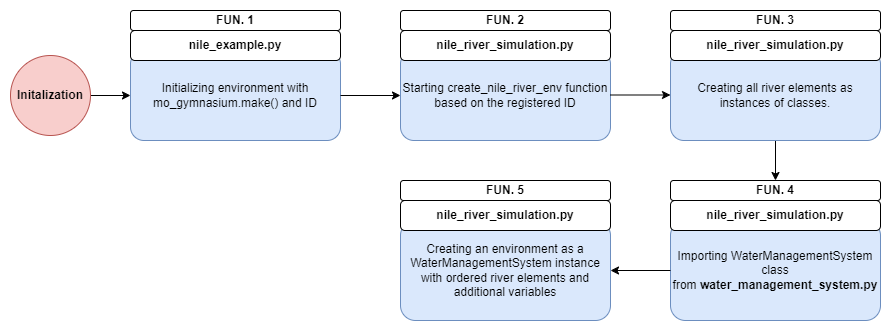

The diagram above was exported from draw.io. Its source (the exported page's mxGraphModel, read from the mxfile embedded in the PNG):
<mxGraphModel dx="2085" dy="614" grid="1" gridSize="10" guides="1" tooltips="1" connect="1" arrows="1" fold="1" page="1" pageScale="1" pageWidth="850" pageHeight="1100" math="0" shadow="0">
  <root>
    <mxCell id="0" />
    <mxCell id="1" parent="0" />
    <mxCell id="7LbzTHRnmI4vPHqcYSSz-1" value="&lt;div style=&quot;&quot;&gt;&lt;span style=&quot;background-color: initial;&quot;&gt;Initializing environment with mo_gymnasium.make() and ID&lt;/span&gt;&lt;/div&gt;" style="rounded=1;whiteSpace=wrap;html=1;align=center;fillColor=#dae8fc;strokeColor=#6c8ebf;" vertex="1" parent="1">
      <mxGeometry x="110" y="140" width="210" height="90" as="geometry" />
    </mxCell>
    <mxCell id="FgAF64JvM0imkm1Iyq5d-1" value="&lt;b&gt;nile_example.py&lt;/b&gt;" style="rounded=1;whiteSpace=wrap;html=1;fontStyle=0" vertex="1" parent="1">
      <mxGeometry x="110" y="120" width="210" height="30" as="geometry" />
    </mxCell>
    <mxCell id="FgAF64JvM0imkm1Iyq5d-2" value="&lt;div style=&quot;&quot;&gt;Starting create_nile_river_env function based on the registered ID&lt;/div&gt;" style="rounded=1;whiteSpace=wrap;html=1;align=center;fillColor=#dae8fc;strokeColor=#6c8ebf;" vertex="1" parent="1">
      <mxGeometry x="380" y="140" width="210" height="90" as="geometry" />
    </mxCell>
    <mxCell id="FgAF64JvM0imkm1Iyq5d-3" value="&lt;b&gt;nile_river_simulation.py&lt;/b&gt;" style="rounded=1;whiteSpace=wrap;html=1;fontStyle=0" vertex="1" parent="1">
      <mxGeometry x="380" y="120" width="210" height="30" as="geometry" />
    </mxCell>
    <mxCell id="WWwFBqu-f7TttukUZs8u-7" style="edgeStyle=orthogonalEdgeStyle;rounded=0;orthogonalLoop=1;jettySize=auto;html=1;entryX=0.5;entryY=0;entryDx=0;entryDy=0;" edge="1" parent="1" source="FgAF64JvM0imkm1Iyq5d-4" target="WWwFBqu-f7TttukUZs8u-4">
      <mxGeometry relative="1" as="geometry" />
    </mxCell>
    <mxCell id="FgAF64JvM0imkm1Iyq5d-4" value="&lt;div style=&quot;&quot;&gt;Creating all river elements as instances of classes.&lt;/div&gt;" style="rounded=1;whiteSpace=wrap;html=1;align=center;fillColor=#dae8fc;strokeColor=#6c8ebf;" vertex="1" parent="1">
      <mxGeometry x="650" y="140" width="210" height="90" as="geometry" />
    </mxCell>
    <mxCell id="FgAF64JvM0imkm1Iyq5d-5" value="&lt;b&gt;nile_river_simulation.py&lt;/b&gt;" style="rounded=1;whiteSpace=wrap;html=1;fontStyle=0" vertex="1" parent="1">
      <mxGeometry x="650" y="120" width="210" height="30" as="geometry" />
    </mxCell>
    <mxCell id="-GgcDjOr_miizDOl3uKF-1" value="&lt;div style=&quot;&quot;&gt;Importing WaterManagementSystem class from&amp;nbsp;&lt;b style=&quot;background-color: initial;&quot;&gt;water_management_system.py&lt;/b&gt;&lt;/div&gt;" style="rounded=1;whiteSpace=wrap;html=1;align=center;fillColor=#dae8fc;strokeColor=#6c8ebf;" vertex="1" parent="1">
      <mxGeometry x="650" y="310" width="210" height="100" as="geometry" />
    </mxCell>
    <mxCell id="-GgcDjOr_miizDOl3uKF-2" value="&lt;b&gt;nile_river_simulation.py&lt;/b&gt;" style="rounded=1;whiteSpace=wrap;html=1;fontStyle=0;align=center;" vertex="1" parent="1">
      <mxGeometry x="650" y="290" width="210" height="30" as="geometry" />
    </mxCell>
    <mxCell id="-GgcDjOr_miizDOl3uKF-4" value="&lt;div style=&quot;&quot;&gt;Creating an environment as a WaterManagementSystem instance with ordered river elements and additional variables&lt;/div&gt;" style="rounded=1;whiteSpace=wrap;html=1;align=center;fillColor=#dae8fc;strokeColor=#6c8ebf;" vertex="1" parent="1">
      <mxGeometry x="380" y="310" width="210" height="100" as="geometry" />
    </mxCell>
    <mxCell id="-GgcDjOr_miizDOl3uKF-5" value="&lt;b&gt;nile_river_simulation.py&lt;/b&gt;" style="rounded=1;whiteSpace=wrap;html=1;fontStyle=0;align=center;" vertex="1" parent="1">
      <mxGeometry x="380" y="290" width="210" height="30" as="geometry" />
    </mxCell>
    <mxCell id="-GgcDjOr_miizDOl3uKF-7" value="" style="endArrow=classic;html=1;rounded=0;exitX=1;exitY=0.5;exitDx=0;exitDy=0;entryX=0;entryY=0.5;entryDx=0;entryDy=0;" edge="1" parent="1" source="7LbzTHRnmI4vPHqcYSSz-1" target="FgAF64JvM0imkm1Iyq5d-2">
      <mxGeometry width="50" height="50" relative="1" as="geometry">
        <mxPoint x="530" y="310" as="sourcePoint" />
        <mxPoint x="580" y="260" as="targetPoint" />
      </mxGeometry>
    </mxCell>
    <mxCell id="-GgcDjOr_miizDOl3uKF-8" value="" style="endArrow=classic;html=1;rounded=0;exitX=1;exitY=0.5;exitDx=0;exitDy=0;entryX=0;entryY=0.5;entryDx=0;entryDy=0;" edge="1" parent="1">
      <mxGeometry width="50" height="50" relative="1" as="geometry">
        <mxPoint x="590" y="184.5" as="sourcePoint" />
        <mxPoint x="650" y="184.5" as="targetPoint" />
      </mxGeometry>
    </mxCell>
    <mxCell id="-GgcDjOr_miizDOl3uKF-10" value="" style="endArrow=classic;html=1;rounded=0;exitX=0;exitY=0.5;exitDx=0;exitDy=0;entryX=1;entryY=0.5;entryDx=0;entryDy=0;" edge="1" parent="1" source="-GgcDjOr_miizDOl3uKF-1" target="-GgcDjOr_miizDOl3uKF-4">
      <mxGeometry width="50" height="50" relative="1" as="geometry">
        <mxPoint x="765" y="260" as="sourcePoint" />
        <mxPoint x="765" y="300" as="targetPoint" />
      </mxGeometry>
    </mxCell>
    <mxCell id="qBo4mDJTM46v0ywGtdyl-2" style="edgeStyle=orthogonalEdgeStyle;rounded=0;orthogonalLoop=1;jettySize=auto;html=1;entryX=0;entryY=0.5;entryDx=0;entryDy=0;" edge="1" parent="1" source="qBo4mDJTM46v0ywGtdyl-1" target="7LbzTHRnmI4vPHqcYSSz-1">
      <mxGeometry relative="1" as="geometry" />
    </mxCell>
    <mxCell id="qBo4mDJTM46v0ywGtdyl-1" value="&lt;b&gt;Initalization&lt;/b&gt;" style="ellipse;whiteSpace=wrap;html=1;aspect=fixed;fillColor=#f8cecc;strokeColor=#b85450;" vertex="1" parent="1">
      <mxGeometry x="-10" y="145" width="80" height="80" as="geometry" />
    </mxCell>
    <mxCell id="WWwFBqu-f7TttukUZs8u-1" value="&lt;b&gt;FUN. 1&lt;/b&gt;" style="rounded=1;whiteSpace=wrap;html=1;fontStyle=0" vertex="1" parent="1">
      <mxGeometry x="110" y="100" width="210" height="20" as="geometry" />
    </mxCell>
    <mxCell id="WWwFBqu-f7TttukUZs8u-2" value="&lt;b&gt;FUN. 2&lt;/b&gt;" style="rounded=1;whiteSpace=wrap;html=1;fontStyle=0" vertex="1" parent="1">
      <mxGeometry x="380" y="100" width="210" height="20" as="geometry" />
    </mxCell>
    <mxCell id="WWwFBqu-f7TttukUZs8u-3" value="&lt;b&gt;FUN. 3&lt;/b&gt;" style="rounded=1;whiteSpace=wrap;html=1;fontStyle=0" vertex="1" parent="1">
      <mxGeometry x="650" y="100" width="210" height="20" as="geometry" />
    </mxCell>
    <mxCell id="WWwFBqu-f7TttukUZs8u-4" value="&lt;b&gt;FUN. 4&lt;/b&gt;" style="rounded=1;whiteSpace=wrap;html=1;fontStyle=0" vertex="1" parent="1">
      <mxGeometry x="650" y="270" width="210" height="20" as="geometry" />
    </mxCell>
    <mxCell id="WWwFBqu-f7TttukUZs8u-5" value="&lt;b&gt;FUN. 5&lt;/b&gt;" style="rounded=1;whiteSpace=wrap;html=1;fontStyle=0" vertex="1" parent="1">
      <mxGeometry x="380" y="270" width="210" height="20" as="geometry" />
    </mxCell>
  </root>
</mxGraphModel>